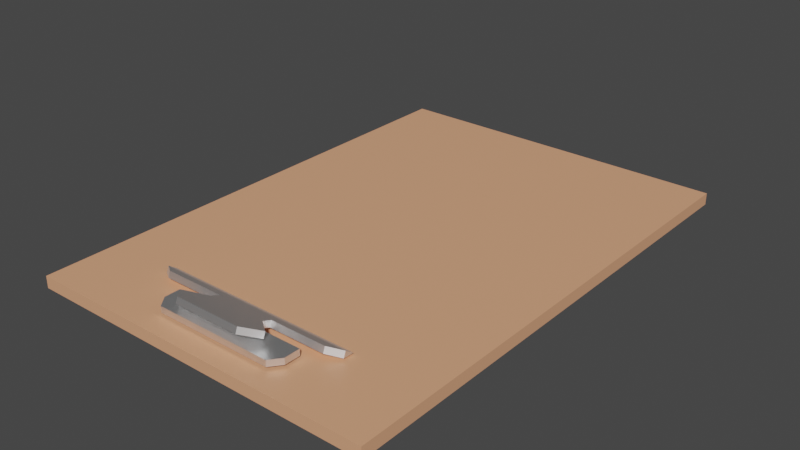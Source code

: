 # Source: ClipBoard.blend  (saved by Blender 2.80.75; exported with 4.5.12 LTS)
import bpy
from mathutils import Matrix  # noqa: F401  (used for matrix-valued properties, if any)

bpy.ops.wm.read_factory_settings(use_empty=True)
scene = bpy.context.scene
scene.name = 'Scene'

# ---- collections
col_collection = bpy.data.collections.new('Collection'); scene.collection.children.link(col_collection)

# ---- materials (node trees are filled in below, after node groups)
mat_material = bpy.data.materials.new('Material')
mat_material.use_transparent_shadow = False
mat_material_001 = bpy.data.materials.new('Material.001')
mat_material_001.use_transparent_shadow = False

# ---- material node trees
mat_material.use_nodes = True; mat_material.node_tree.nodes.clear()
_N = mat_material.node_tree.nodes; _L = mat_material.node_tree.links
n0 = _N.new('ShaderNodeOutputMaterial'); n0.name = 'Material Output'; n0.location = (300, 300)
n1 = _N.new('ShaderNodeBsdfPrincipled'); n1.name = 'Principled BSDF'; n1.location = (10, 300)
n1.distribution = 'GGX'
n1.subsurface_method = 'BURLEY'
n1.inputs[0].default_value = (0.8, 0.3854, 0.2141, 1.0)
n1.inputs[3].default_value = 1.45
n1.inputs[27].default_value = (0.0, 0.0, 0.0, 1.0)
n1.inputs[28].default_value = 1.0
_L.new(n1.outputs[0], n0.inputs[0])
n0.is_active_output = True
mat_material_001.use_nodes = True; mat_material_001.node_tree.nodes.clear()
_N = mat_material_001.node_tree.nodes; _L = mat_material_001.node_tree.links
n0 = _N.new('ShaderNodeOutputMaterial'); n0.name = 'Material Output'; n0.location = (300, 300)
n1 = _N.new('ShaderNodeBsdfPrincipled'); n1.name = 'Principled BSDF'; n1.location = (10, 300)
n1.distribution = 'GGX'
n1.subsurface_method = 'BURLEY'
n1.inputs[0].default_value = (1.0, 1.0, 1.0, 1.0)
n1.inputs[1].default_value = 1.0
n1.inputs[3].default_value = 1.45
n1.inputs[27].default_value = (0.0, 0.0, 0.0, 1.0)
n1.inputs[28].default_value = 1.0
_L.new(n1.outputs[0], n0.inputs[0])
n0.is_active_output = True

# ---- world
world_world = bpy.data.worlds.new('World'); scene.world = world_world
world_world.use_nodes = True; world_world.node_tree.nodes.clear()
_N = world_world.node_tree.nodes; _L = world_world.node_tree.links
n0 = _N.new('ShaderNodeOutputWorld'); n0.name = 'World Output'; n0.location = (300, 300)
n1 = _N.new('ShaderNodeBackground'); n1.name = 'Background'; n1.location = (10, 300)
n1.inputs[0].default_value = (0.05088, 0.05088, 0.05088, 1.0)
_L.new(n1.outputs[0], n0.inputs[0])
n0.is_active_output = True
world_world.color = (0.05088, 0.05088, 0.05088)
world_world.use_sun_shadow = False
world_world.sun_shadow_jitter_overblur = 0.0

# ---- meshes
me_mesh = bpy.data.meshes.new('Mesh')
me_mesh.from_pydata([(-6.826, -9.728, 0.0), (6.826, -9.728, 0.0), (-6.826, 9.728, 0.0), (6.826, 9.728, 0.0), (-6.826, -9.728, 0.4551), (6.826, -9.728, 0.4551), (-6.826, 9.728, 0.4551), (6.826, 9.728, 0.4551), (-2.355, -7.875, 0.5629), (2.851, -7.875, 0.5629), (-2.025, -8.907, 0.8011), (2.851, -8.481, 0.8011), (-2.355, -7.875, 0.8011), (2.851, -7.875, 0.8011), (-2.025, -8.907, 0.5629), (-2.355, -8.481, 0.5629), (2.851, -8.481, 0.5629), (2.521, -8.907, 0.5629), (-2.355, -8.481, 0.8011), (2.521, -8.907, 0.8011), (-3.878, -7.157, 0.5316), (-3.878, -7.072, 0.7542), (3.388, -7.487, 0.6552), (3.388, -7.403, 0.8778), (-3.386, -7.403, 0.8778), (-3.386, -7.487, 0.6552), (-1.04, -7.403, 0.8778), (-3.878, -6.741, 0.5145), (-1.04, -7.487, 0.6552), (1.221, -7.403, 0.8778), (3.879, -7.072, 0.7542), (3.879, -6.741, 0.5145), (3.879, -7.157, 0.5316), (1.221, -7.487, 0.6552), (1.221, -7.755, 1.012), (-1.04, -7.755, 1.012), (-1.04, -7.839, 0.7892), (1.221, -7.839, 0.7892), (1.934, -8.314, 1.225), (-1.753, -8.314, 1.225), (-1.753, -8.399, 1.002), (1.934, -8.399, 1.002), (1.387, -8.873, 1.437), (-1.207, -8.873, 1.437), (-1.207, -8.958, 1.215), (1.387, -8.958, 1.215)], [], [(5, 4, 0, 1), (7, 5, 1, 3), (6, 7, 3, 2), (4, 6, 2, 0), (3, 1, 0, 2), (16, 9, 13, 11), (9, 8, 12, 13), (8, 15, 18, 12), (17, 16, 11, 19), (10, 18, 15, 14), (13, 12, 18, 11), (18, 10, 19, 11), (14, 17, 19, 10), (32, 31, 30), (27, 20, 21), (22, 32, 30, 23), (24, 21, 20, 25), (24, 26, 21), (25, 28, 26, 24), (25, 20, 28), (29, 30, 21, 26), (45, 42, 43, 44), (20, 32, 33, 28), (27, 21, 30, 31), (20, 27, 31, 32), (23, 30, 29), (22, 23, 29, 33), (32, 22, 33), (29, 26, 35, 34), (26, 28, 36, 35), (28, 33, 37, 36), (33, 29, 34, 37), (34, 35, 39, 38), (35, 36, 40, 39), (36, 37, 41, 40), (37, 34, 38, 41), (38, 39, 43, 42), (39, 40, 44, 43), (40, 41, 45, 44), (41, 38, 42, 45), (7, 6, 4, 5)])
me_mesh.polygons.foreach_set('material_index', [0, 0, 0, 0, 0, 1, 1, 1, 1, 1, 1, 1, 1, 1, 1, 1, 1, 1, 1, 1, 1, 1, 1, 1, 1, 1, 1, 1, 1, 1, 1, 1, 1, 1, 1, 1, 1, 1, 1, 1, 0])
_uv = me_mesh.uv_layers.new(name='UVChannel_1')
_uv.uv.foreach_set('vector', [0.405, 0.9995, 0.09872, 0.713, 0.1083, 0.7028, 0.4145, 0.9893, 0.4328, 0.9978, 0.0005, 0.5852, 0.01015, 0.5751, 0.4425, 0.9877, 1.0, 1.0, 0.0, 1.0, 0.0, 0.0, 1.0, 0.0, 1.0, 1.0, 0.0, 1.0, 0.0, 0.0, 1.0, 0.0, 0.4769, 0.874, 0.58, 0.2854, 0.9931, 0.3577, 0.8899, 0.9464, 0.2046, 0.002944, 0.2077, 0.004776, 0.207, 0.005974, 0.2039, 0.004143, 0.2019, 0.000921, 0.2105, 0.0005, 0.2105, 0.0008943, 0.2019, 0.001316, 0.2022, 0.001051, 0.2758, 0.5142, 0.07411, 0.5432, 0.0005, 0.02998, 0.2019, 0.001316, 0.2046, 0.002944, 0.2039, 0.004143, 0.2012, 0.002514, 0.1396, 0.9995, 0.07411, 0.5432, 0.2758, 0.5142, 0.3412, 0.9706, 0.2072, 0.00571, 0.2006, 0.002198, 0.2011, 0.001433, 0.2076, 0.004945, 0.2011, 0.001433, 0.2018, 0.001117, 0.2075, 0.004185, 0.2076, 0.004945, 0.207, 0.005974, 0.2019, 0.001316, 0.2022, 0.001051, 0.2072, 0.00571, 0.9995, 0.7281, 0.9995, 0.8652, 0.9995, 0.7125, 0.0005, 0.8652, 0.0005, 0.7281, 0.0005, 0.7125, 0.9362, 0.5977, 0.9995, 0.7281, 0.9995, 0.7125, 0.9362, 0.5822, 0.06377, 0.5822, 0.0005, 0.7125, 0.0005, 0.7281, 0.06377, 0.5977, 0.06377, 0.5822, 0.3659, 0.5822, 0.0005, 0.7125, 0.06377, 0.5977, 0.3659, 0.5977, 0.3659, 0.5822, 0.06377, 0.5822, 0.06377, 0.5977, 0.0005, 0.7281, 0.3659, 0.5977, 0.6572, 0.5822, 0.9995, 0.7125, 0.0005, 0.7125, 0.3659, 0.5822, 0.6786, 0.01605, 0.6786, 0.0005, 0.3445, 0.0005, 0.3445, 0.01605, 0.0005, 0.7281, 0.9995, 0.7281, 0.6572, 0.5977, 0.3659, 0.5977, 0.0005, 0.8652, 0.0005, 0.7125, 0.9995, 0.7125, 0.9995, 0.8652, 0.0005, 0.7281, 0.0005, 0.8652, 0.9995, 0.8652, 0.9995, 0.7281, 0.9362, 0.5822, 0.9995, 0.7125, 0.6572, 0.5822, 0.9362, 0.5977, 0.9362, 0.5822, 0.6572, 0.5822, 0.6572, 0.5977, 0.9995, 0.7281, 0.9362, 0.5977, 0.6572, 0.5977, 0.6572, 0.5822, 0.3659, 0.5822, 0.3659, 0.4429, 0.6572, 0.4429, 0.3659, 0.5822, 0.3659, 0.5977, 0.3659, 0.4584, 0.3659, 0.4429, 0.3659, 0.5977, 0.6572, 0.5977, 0.6572, 0.4584, 0.3659, 0.4584, 0.6572, 0.5977, 0.6572, 0.5822, 0.6572, 0.4429, 0.6572, 0.4584, 0.6572, 0.4429, 0.3659, 0.4429, 0.2741, 0.2217, 0.749, 0.2217, 0.3659, 0.4429, 0.3659, 0.4584, 0.2741, 0.2372, 0.2741, 0.2217, 0.3659, 0.4584, 0.6572, 0.4584, 0.749, 0.2372, 0.2741, 0.2372, 0.6572, 0.4584, 0.6572, 0.4429, 0.749, 0.2217, 0.749, 0.2372, 0.749, 0.2217, 0.2741, 0.2217, 0.3445, 0.0005, 0.6786, 0.0005, 0.2741, 0.2217, 0.2741, 0.2372, 0.3445, 0.01605, 0.3445, 0.0005, 0.2741, 0.2372, 0.749, 0.2372, 0.6786, 0.01605, 0.3445, 0.01605, 0.749, 0.2372, 0.749, 0.2217, 0.6786, 0.0005, 0.6786, 0.01605, 0.5167, 0.5891, 0.1037, 0.6615, 0.0005, 0.07289, 0.4136, 0.0005])
me_mesh.materials.append(mat_material)
me_mesh.materials.append(mat_material_001)
me_mesh.use_remesh_preserve_volume = False
me_mesh.use_remesh_preserve_attributes = False
me_mesh.use_mirror_vertex_groups = False
me_mesh.update()
me_mesh.normals_split_custom_set([tuple(v) for v in zip(*[iter([0.0, -1.0, 0.0, 0.0, -1.0, 0.0, 0.0, -1.0, 0.0, 0.0, -1.0, 0.0, 1.0, 0.0, 0.0, 1.0, 0.0, 0.0, 1.0, 0.0, 0.0, 1.0, 0.0, 0.0, 0.0, 1.0, 0.0, 0.0, 1.0, 0.0, 0.0, 1.0, 0.0, 0.0, 1.0, 0.0, -1.0, 0.0, 0.0, -1.0, 0.0, 0.0, -1.0, 0.0, 0.0, -1.0, 0.0, 0.0, 0.0, 0.0, -1.0, 0.0, 0.0, -1.0, 0.0, 0.0, -1.0, 0.0, 0.0, -1.0, 1.0, 0.0, 0.0, 1.0, 0.0, 0.0, 1.0, 0.0, 0.0, 1.0, 0.0, 0.0, 0.0, 1.0, 0.0, 0.0, 1.0, 0.0, 0.0, 1.0, 0.0, 0.0, 1.0, 0.0, -1.0, 0.0, 0.0, -1.0, 0.0, 0.0, -1.0, 0.0, 0.0, -1.0, 0.0, 0.0, 0.7911, -0.6116, 0.0, 0.7911, -0.6116, 0.0, 0.7911, -0.6116, 0.0, 0.7911, -0.6116, 0.0, -0.7911, -0.6116, 0.0, -0.7911, -0.6116, 0.0, -0.7911, -0.6116, 0.0, -0.7911, -0.6116, 0.0, 0.0, 0.0, 1.0, 0.0, 0.0, 1.0, 0.0, 0.0, 1.0, 0.0, 0.0, 1.0, 0.0, 0.0, 1.0, 0.0, 0.0, 1.0, 0.0, 0.0, 1.0, 0.0, 0.0, 1.0, 0.0, -1.0, 0.0, 0.0, -1.0, 0.0, 0.0, -1.0, 0.0, 0.0, -1.0, 0.0, 1.0, 0.0, 0.0, 1.0, 0.0, 0.0, 1.0, 0.0, 0.0, -1.0, -1.269e-06, 0.0, -1.0, -1.269e-06, 0.0, -1.0, -1.269e-06, 0.0, 0.5835, -0.759, 0.2889, 0.5835, -0.759, 0.2889, 0.5835, -0.759, 0.2889, 0.5835, -0.759, 0.2889, -0.5835, -0.759, 0.2889, -0.5835, -0.759, 0.2889, -0.5835, -0.759, 0.2889, -0.5835, -0.759, 0.2889, 7.198e-08, 0.3502, 0.9367, 7.198e-08, 0.3502, 0.9367, 7.198e-08, 0.3502, 0.9367, 1.333e-08, -0.9346, 0.3557, 1.333e-08, -0.9346, 0.3557, 1.333e-08, -0.9346, 0.3557, 1.333e-08, -0.9346, 0.3557, 0.0, -0.3502, -0.9367, 0.0, -0.3502, -0.9367, 0.0, -0.3502, -0.9367, 0.0, 0.3502, 0.9367, 0.0, 0.3502, 0.9367, 0.0, 0.3502, 0.9367, 0.0, 0.3502, 0.9367, 0.0, -0.9346, 0.3557, 0.0, -0.9346, 0.3557, 0.0, -0.9346, 0.3557, 0.0, -0.9346, 0.3557, 0.0, -0.3502, -0.9367, 0.0, -0.3502, -0.9367, 0.0, -0.3502, -0.9367, 0.0, -0.3502, -0.9367, 0.0, 0.5868, 0.8097, 0.0, 0.5868, 0.8097, 0.0, 0.5868, 0.8097, 0.0, 0.5868, 0.8097, 0.0, -0.04091, -0.9992, 0.0, -0.04091, -0.9992, 0.0, -0.04091, -0.9992, 0.0, -0.04091, -0.9992, -7.795e-08, 0.3502, 0.9367, -7.795e-08, 0.3502, 0.9367, -7.795e-08, 0.3502, 0.9367, -1.444e-08, -0.9346, 0.3557, -1.444e-08, -0.9346, 0.3557, -1.444e-08, -0.9346, 0.3557, -1.444e-08, -0.9346, 0.3557, 0.0, -0.3502, -0.9367, 0.0, -0.3502, -0.9367, 0.0, -0.3502, -0.9367, 0.0, 0.3557, 0.9346, 0.0, 0.3557, 0.9346, 0.0, 0.3557, 0.9346, 0.0, 0.3557, 0.9346, -1.0, 3.321e-07, 0.0, -1.0, 3.321e-07, 0.0, -1.0, 3.321e-07, 0.0, -1.0, 3.321e-07, 0.0, 0.0, -0.3557, -0.9346, 0.0, -0.3557, -0.9346, 0.0, -0.3557, -0.9346, 0.0, -0.3557, -0.9346, 1.0, 3.321e-07, 0.0, 1.0, 3.321e-07, 0.0, 1.0, 3.321e-07, 0.0, 1.0, 3.321e-07, 0.0, 0.0, 0.3557, 0.9346, 0.0, 0.3557, 0.9346, 0.0, 0.3557, 0.9346, 0.0, 0.3557, 0.9346, -0.643, 0.7158, -0.2724, -0.643, 0.7158, -0.2724, -0.643, 0.7158, -0.2724, -0.643, 0.7158, -0.2724, 0.0, -0.3557, -0.9346, 0.0, -0.3557, -0.9346, 0.0, -0.3557, -0.9346, 0.0, -0.3557, -0.9346, 0.643, 0.7158, -0.2724, 0.643, 0.7158, -0.2724, 0.643, 0.7158, -0.2724, 0.643, 0.7158, -0.2724, 0.0, 0.3557, 0.9346, 0.0, 0.3557, 0.9346, 0.0, 0.3557, 0.9346, 0.0, 0.3557, 0.9346, -0.7384, -0.6302, 0.2399, -0.7384, -0.6302, 0.2399, -0.7384, -0.6302, 0.2399, -0.7384, -0.6302, 0.2399, 0.0, -0.3557, -0.9346, 0.0, -0.3557, -0.9346, 0.0, -0.3557, -0.9346, 0.0, -0.3557, -0.9346, 0.7384, -0.6302, 0.2399, 0.7384, -0.6302, 0.2399, 0.7384, -0.6302, 0.2399, 0.7384, -0.6302, 0.2399, 0.0, 0.0, 1.0, 0.0, 0.0, 1.0, 0.0, 0.0, 1.0, 0.0, 0.0, 1.0])] * 3)])

# ---- objects
ob_board = bpy.data.objects.new('board', me_mesh)

# ---- transforms, parenting, visibility, modifiers, constraints
ob_board.location = (7.687e-07, -0.007488, -2.065e-06)
ob_board.scale = (0.0254, 0.0254, 0.0254)
ob_board.color = (0.8, 0.8, 0.8, 1.0)
ob_board.lineart.crease_threshold = 0.0

# ---- collection membership
col_collection.objects.link(ob_board)

# ---- scene / render settings (as saved in the file)
scene.frame_start = 1; scene.frame_end = 250; scene.frame_set(193)
scene.render.engine = 'BLENDER_EEVEE_NEXT'
scene.render.fps = 30
scene.cycles.use_denoising = False
scene.cycles.samples = 128
scene.cycles.sampling_pattern = 'TABULATED_SOBOL'
scene.cycles.use_adaptive_sampling = False
scene.cycles.use_light_tree = False
scene.eevee.use_gtao = True
scene.eevee.gtao_distance = 10.0
scene.view_settings.view_transform = 'Filmic'
bpy.context.view_layer.update()

# ---- added for rendering (the .blend has no active camera and no usable light): camera, sun
cam_auto = bpy.data.cameras.new('AutoCamera')
cam_auto.lens = 50.0
cam_auto.sensor_width = 36.0
cam_auto.clip_end = 1000.0
ob_auto_camera = bpy.data.objects.new('AutoCamera', cam_auto)
scene.collection.objects.link(ob_auto_camera)
ob_auto_camera.location = (0.559584, -0.678988, 0.46592)
ob_auto_camera.rotation_euler = (1.09748, -7.21219e-08, 0.694738)
scene.camera = ob_auto_camera
light_auto_sun = bpy.data.lights.new('AutoSun', 'SUN')
light_auto_sun.energy = 3.0
light_auto_sun.angle = 0.0523599
ob_auto_sun = bpy.data.objects.new('AutoSun', light_auto_sun)
scene.collection.objects.link(ob_auto_sun)
ob_auto_sun.rotation_euler = (0.872665, 0.174533, 0.523599)
bpy.context.view_layer.update()
